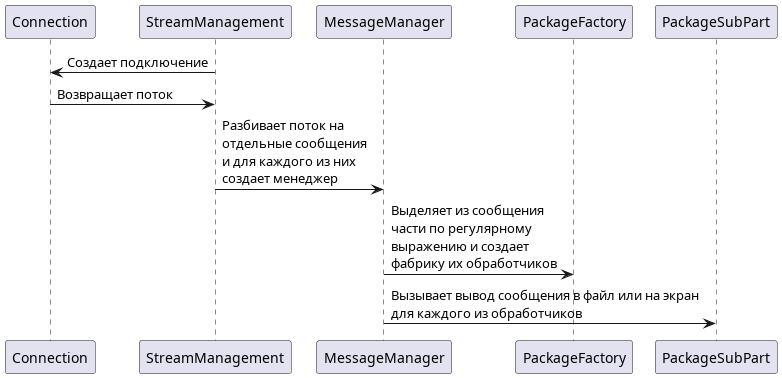

The diagram above was rendered by PlantUML. Its source (embedded in the PNG):
@startuml "Sequence diagram"
participant Connection as Con
participant StreamManagement as SM
participant MessageManager as MM
participant PackageFactory as PF
participant PackageSubPart as PSP

SM -> Con: Создает подключение
Con -> SM: Возвращает поток
SM -> MM: Разбивает поток на\nотдельные сообщения\nи для каждого из них\nсоздает менеджер
MM -> PF: Выделяет из сообщения\nчасти по регулярному\nвыражению и создает\nфабрику их обработчиков
MM -> PSP: Вызывает вывод сообщения в файл или на экран\nдля каждого из обработчиков
@enduml